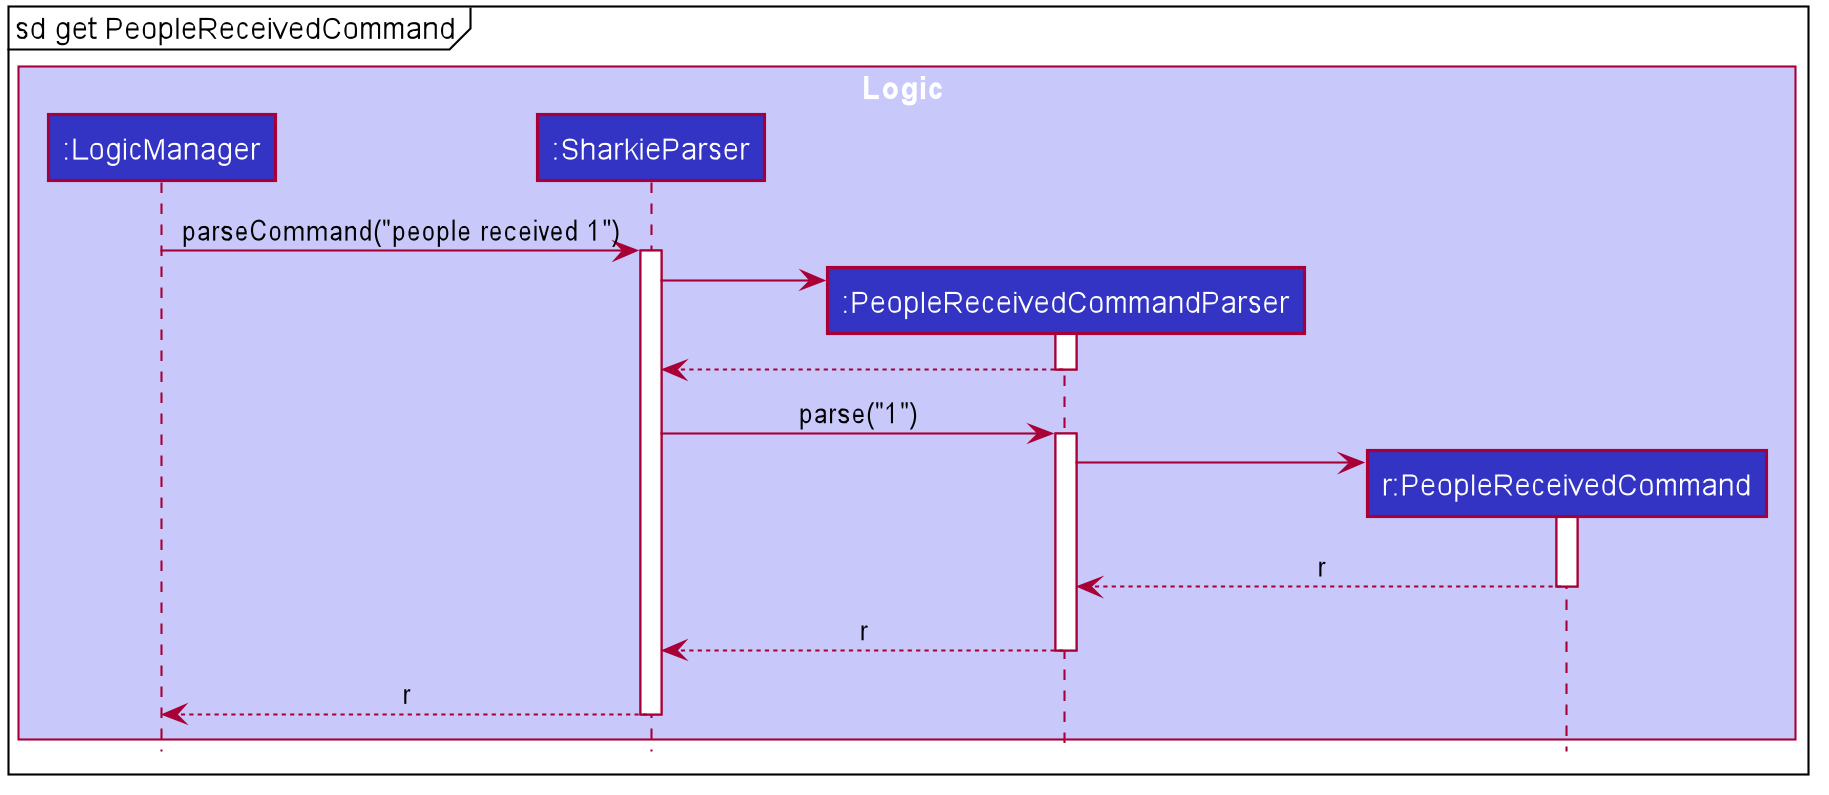

The diagram above was rendered by PlantUML. Its source (embedded in the PNG):
@startuml








skinparam BackgroundColor #FFFFFFF

skinparam Shadowing false

skinparam Class {
    FontColor #FFFFFF
    BorderThickness 1
    BorderColor #FFFFFF
    StereotypeFontColor #FFFFFF
    FontName Arial
    AttributeFontColor #FFFFFF
    AttributeFontName Arial
}

skinparam Actor {
    BorderColor #000000
    Color #000000
    FontName Arial
}

skinparam Sequence {
    MessageAlign center
    BoxFontSize 15
    BoxPadding 0
    BoxFontColor #FFFFFF
    FontName Arial
}

skinparam Participant {
    FontColor #FFFFFFF
    Padding 20
}

skinparam MinClassWidth 50
skinparam ParticipantPadding 10
skinparam Shadowing false
skinparam DefaultTextAlignment center
skinparam packageStyle Rectangle

hide footbox
hide members
hide circle

mainframe sd get PeopleReceivedCommand

box Logic #C8C8FA
participant ":LogicManager" as LogicManager #3333C4
participant ":SharkieParser" as SharkieParser #3333C4
participant ":PeopleReceivedCommandParser" as PeopleReceivedCommandParser #3333C4
participant "r:PeopleReceivedCommand" as PeopleReceivedCommand #3333C4
end box

LogicManager -> SharkieParser : parseCommand("people received 1")
activate SharkieParser

create PeopleReceivedCommandParser
SharkieParser -> PeopleReceivedCommandParser
activate PeopleReceivedCommandParser

PeopleReceivedCommandParser --> SharkieParser
deactivate PeopleReceivedCommandParser

SharkieParser -> PeopleReceivedCommandParser : parse("1")
activate PeopleReceivedCommandParser

create PeopleReceivedCommand
PeopleReceivedCommandParser -> PeopleReceivedCommand
activate PeopleReceivedCommand

PeopleReceivedCommand --> PeopleReceivedCommandParser : r
deactivate PeopleReceivedCommand

PeopleReceivedCommandParser --> SharkieParser : r
deactivate PeopleReceivedCommandParser

SharkieParser --> LogicManager : r
deactivate SharkieParser

@enduml